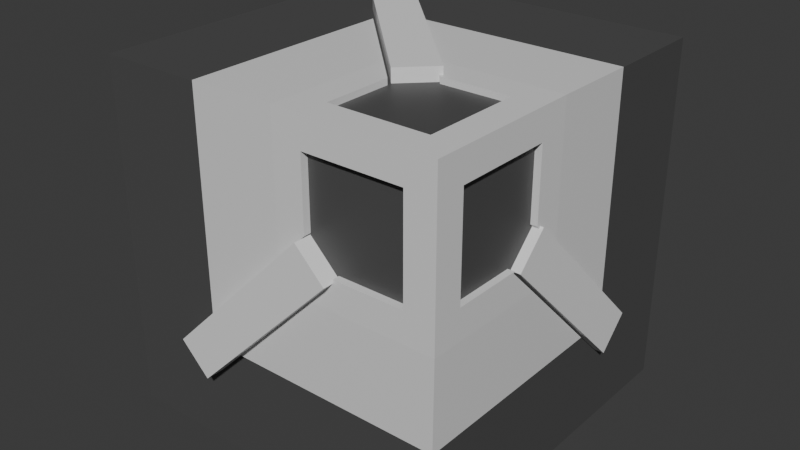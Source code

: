 # Source: unity.blend  (saved by Blender 4.2.66; exported with 4.5.12 LTS)
import bpy
from mathutils import Matrix  # noqa: F401  (used for matrix-valued properties, if any)

bpy.ops.wm.read_factory_settings(use_empty=True)
scene = bpy.context.scene
scene.name = 'Scene'

# ---- collections
col_collection = bpy.data.collections.new('Collection'); scene.collection.children.link(col_collection)

# ---- materials (node trees are filled in below, after node groups)
mat_black = bpy.data.materials.new('black')
mat_white = bpy.data.materials.new('white')

# ---- material node trees
mat_black.use_nodes = True; mat_black.node_tree.nodes.clear()
_N = mat_black.node_tree.nodes; _L = mat_black.node_tree.links
n0 = _N.new('ShaderNodeBsdfPrincipled'); n0.name = 'Principled BSDF'; n0.location = (10, 300)
n0.inputs[0].default_value = (0.07873, 0.07873, 0.07873, 1.0)
n1 = _N.new('ShaderNodeOutputMaterial'); n1.name = 'Material Output'; n1.location = (300, 300)
_L.new(n0.outputs[0], n1.inputs[0])
n1.is_active_output = True
mat_white.use_nodes = True; mat_white.node_tree.nodes.clear()
_N = mat_white.node_tree.nodes; _L = mat_white.node_tree.links
n0 = _N.new('ShaderNodeBsdfPrincipled'); n0.name = 'Principled BSDF'; n0.location = (10, 300)
n1 = _N.new('ShaderNodeOutputMaterial'); n1.name = 'Material Output'; n1.location = (300, 300)
_L.new(n0.outputs[0], n1.inputs[0])
n1.is_active_output = True

# ---- world
world_world = bpy.data.worlds.new('World'); scene.world = world_world
world_world.use_nodes = True; world_world.node_tree.nodes.clear()
_N = world_world.node_tree.nodes; _L = world_world.node_tree.links
n0 = _N.new('ShaderNodeOutputWorld'); n0.name = 'World Output'; n0.location = (300, 300)
n1 = _N.new('ShaderNodeBackground'); n1.name = 'Background'; n1.location = (10, 300)
n1.inputs[0].default_value = (0.05088, 0.05088, 0.05088, 1.0)
_L.new(n1.outputs[0], n0.inputs[0])
n0.is_active_output = True
world_world.color = (0.05088, 0.05088, 0.05088)
world_world.sun_shadow_jitter_overblur = 0.0

# ---- meshes
me_cube_001 = bpy.data.meshes.new('Cube.001')
me_cube_001.from_pydata([(-1.0, -1.0, -1.0), (-1.0, -1.0, 1.0), (-1.0, 1.0, -1.0), (-1.0, 1.0, 1.0), (1.0, -1.0, -1.0), (1.0, -1.0, 1.0), (1.0, 1.0, -1.0), (1.0, 1.0, 1.0)], [], [(0, 1, 3, 2), (2, 3, 7, 6), (6, 7, 5, 4), (4, 5, 1, 0), (2, 6, 4, 0), (7, 3, 1, 5)])
_uv = me_cube_001.uv_layers.new(name='UVMap')
_uv.uv.foreach_set('vector', [0.375, 0.0, 0.625, 0.0, 0.625, 0.25, 0.375, 0.25, 0.375, 0.25, 0.625, 0.25, 0.625, 0.5, 0.375, 0.5, 0.375, 0.5, 0.625, 0.5, 0.625, 0.75, 0.375, 0.75, 0.375, 0.75, 0.625, 0.75, 0.625, 1.0, 0.375, 1.0, 0.125, 0.5, 0.375, 0.5, 0.375, 0.75, 0.125, 0.75, 0.625, 0.5, 0.875, 0.5, 0.875, 0.75, 0.625, 0.75])
me_cube_001.materials.append(mat_black)
me_cube_001.update()
me_cube_002 = bpy.data.meshes.new('Cube.002')
me_cube_002.from_pydata([(-0.2593, -1.0, 1.0), (-1.0, 1.0, -1.0), (-0.2543, -0.7916, -0.03368), (0.6996, 0.2526, -0.03368), (-0.2543, 0.0244, 0.7408), (0.2161, 0.0244, 0.7408), (0.2161, -0.7916, -0.03368), (1.0, -1.0, -0.2593), (1.0, -1.0, 1.0), (-0.01911, -0.7916, -0.2689), (0.6996, 0.01743, -0.2689), (-0.01911, 0.2596, 0.7408), (1.0, 0.2593, 1.0), (-0.9816, -0.9794, 0.9793), (0.9794, 0.9816, 0.9793), (0.9794, -0.9794, -0.9817), (1.0, 0.02287, 0.7636), (1.0, -0.7636, 0.7636), (1.0, -0.7636, -0.02287), (0.7636, -1.0, -0.02287), (0.7636, -1.0, 0.7636), (-0.02287, -1.0, 0.7636), (0.7636, 0.02287, 1.0), (-0.02287, -0.7636, 1.0), (0.7636, -0.7636, 1.0), (-0.02287, 0.02287, -0.1243), (0.7636, -0.7636, -0.1243), (-0.02287, -0.7636, -0.1243), (0.7636, -0.7153, 0.7636), (0.7636, -0.7153, -0.02287), (-0.02287, -0.7153, -0.02287), (-0.02287, -0.7153, 0.7636), (0.8497, 0.02287, 0.7636), (0.8497, -0.7636, -0.02287), (0.8497, -0.7636, 0.7636), (-0.9816, 0.7562, 0.9793), (-1.0, 0.7701, 0.7408), (-1.0, 1.0, 0.7408), (-0.7595, 1.0, 0.7408), (-0.7458, 0.9816, 0.9793), (-0.2593, 0.02941, 1.0), (-0.01911, 0.2596, 1.0), (-0.01883, 0.2593, 1.0), (0.2146, 0.02287, 1.0), (0.2161, 0.0244, 1.0), (-0.2543, 0.0244, 1.0), (-0.02287, -0.207, 1.0), (-0.02287, -0.207, 0.7408), (-0.02287, 0.02287, 0.7408), (0.2146, 0.02287, 0.7408), (0.9794, 0.9816, -0.767), (0.6996, 1.0, -0.7811), (0.6996, 1.0, -1.0), (0.6996, 0.7486, -1.0), (0.9794, 0.7351, -0.9817), (1.0, 0.2593, -0.04038), (1.0, 0.007865, -0.2593), (1.0, 0.01743, -0.2689), (1.0, 0.2526, -0.03368), (1.0, 0.02287, 0.1961), (1.0, -0.207, -0.02287), (1.0, -0.2178, -0.03368), (0.7636, 0.01743, 0.2015), (0.7636, 0.02287, 0.1961), (0.7636, -0.1271, -0.1243), (0.7636, -0.2178, -0.03368), (0.6996, 0.02287, -0.1243), (0.6996, -0.1271, -0.1243), (0.6996, 0.02287, 0.1961), (0.8497, 0.01743, 0.2015), (0.8497, 0.02287, 0.1961), (0.8497, -0.207, -0.02287), (-1.0, -0.7916, -0.7794), (-1.0, -0.7916, -1.0), (-0.9816, -0.9794, -0.7654), (-0.7502, -0.7916, -1.0), (-0.7367, -0.9794, -0.9817), (-0.2593, -1.0, -0.03869), (-0.009548, -1.0, -0.2593), (-0.01911, -1.0, -0.2689), (-0.2543, -1.0, -0.03368), (-0.02287, -1.0, 0.1978), (0.2161, -1.0, -0.03368), (0.2053, -1.0, -0.02287), (-0.02287, -0.7916, -0.02287), (-0.02287, -0.7916, 0.1978), (0.2053, -0.7916, -0.02287)], [], [(36, 37, 1, 73, 72, 74, 13, 35), (38, 39, 14, 50, 51, 52, 1, 37), (53, 54, 15, 76, 75, 73, 1, 52), (77, 0, 13, 74), (35, 13, 0, 40), (42, 12, 14, 39, 41), (50, 14, 12, 55), (56, 7, 15, 54, 57), (76, 15, 7, 78, 79), (55, 12, 16, 59, 58), (12, 8, 17, 16), (8, 7, 18, 17), (60, 18, 7, 56, 61), (7, 8, 20, 19), (8, 0, 21, 20), (81, 21, 0, 77, 80), (7, 19, 83, 82, 78), (44, 43, 22, 12, 42), (40, 0, 23, 46, 45), (0, 8, 24, 23), (8, 12, 22, 24), (17, 18, 33, 34), (30, 31, 21, 81, 85, 84), (65, 64, 26, 24, 22, 63, 62), (67, 66, 25, 27, 26, 64), (47, 46, 23, 27, 25, 48), (68, 63, 22, 43, 49, 48, 25, 66), (23, 24, 26, 27), (29, 28, 31, 30), (19, 29, 30, 84, 86, 83), (20, 21, 31, 28), (19, 20, 28, 29), (69, 70, 32, 34, 33, 71), (71, 33, 18, 60), (16, 17, 34, 32), (59, 16, 32, 70), (47, 4, 45, 46), (39, 38, 11, 41), (42, 41, 11, 5, 44), (43, 44, 5, 49), (48, 49, 5, 11, 4, 47), (37, 36, 4, 11, 38), (40, 45, 4, 36, 35), (70, 69, 62, 63, 68, 3, 58, 59), (53, 10, 57, 54), (64, 65, 61, 56, 57, 10, 67), (71, 60, 61, 65, 62, 69), (66, 67, 10, 3, 68), (53, 52, 51, 3, 10), (55, 58, 3, 51, 50), (80, 2, 85, 81), (79, 9, 75, 76), (82, 6, 9, 79, 78), (6, 82, 83, 86), (2, 9, 6, 86, 84, 85), (2, 72, 73, 75, 9), (72, 2, 80, 77, 74)])
_uv = me_cube_002.uv_layers.new(name='UVMap')
_uv.uv.foreach_set('vector', [0.5926, 0.2213, 0.5926, 0.25, 0.375, 0.25, 0.375, 0.02605, 0.4026, 0.02605, 0.4026, 0.0, 0.625, 0.0, 0.625, 0.2213, 0.5926, 0.2801, 0.625, 0.2801, 0.625, 0.5, 0.4024, 0.5, 0.4024, 0.4625, 0.375, 0.4625, 0.375, 0.25, 0.5926, 0.25, 0.3375, 0.5314, 0.375, 0.5314, 0.375, 0.75, 0.1562, 0.75, 0.1562, 0.724, 0.125, 0.724, 0.125, 0.5, 0.3375, 0.5, 0.4952, 0.9074, 0.625, 0.9074, 0.625, 1.0, 0.4026, 1.0, 0.875, 0.5287, 0.875, 0.75, 0.7824, 0.75, 0.7824, 0.6213, 0.7524, 0.5926, 0.625, 0.5926, 0.625, 0.5, 0.8449, 0.5, 0.7524, 0.5926, 0.4024, 0.5, 0.625, 0.5, 0.625, 0.5926, 0.495, 0.5926, 0.4676, 0.624, 0.4676, 0.75, 0.375, 0.75, 0.375, 0.5314, 0.4664, 0.6228, 0.375, 0.9688, 0.375, 0.75, 0.4676, 0.75, 0.4676, 0.8762, 0.4664, 0.8774, 0.495, 0.5926, 0.625, 0.5926, 0.5954, 0.6221, 0.5245, 0.6221, 0.4958, 0.5934, 0.625, 0.5926, 0.625, 0.75, 0.5954, 0.7204, 0.5954, 0.6221, 0.625, 0.75, 0.4676, 0.75, 0.4971, 0.7204, 0.5954, 0.7204, 0.4971, 0.6509, 0.4971, 0.7204, 0.4676, 0.75, 0.4676, 0.624, 0.4958, 0.6522, 0.4676, 0.75, 0.625, 0.75, 0.5954, 0.7796, 0.4971, 0.7796, 0.625, 0.75, 0.625, 0.9074, 0.5954, 0.8779, 0.5954, 0.7796, 0.5247, 0.8779, 0.5954, 0.8779, 0.625, 0.9074, 0.4952, 0.9074, 0.4958, 0.9068, 0.4676, 0.75, 0.4971, 0.7796, 0.4971, 0.8493, 0.4958, 0.848, 0.4676, 0.8762, 0.723, 0.622, 0.7232, 0.6221, 0.6546, 0.6221, 0.625, 0.5926, 0.7524, 0.5926, 0.7824, 0.6213, 0.7824, 0.75, 0.7529, 0.7204, 0.7529, 0.6509, 0.7818, 0.622, 0.7824, 0.75, 0.625, 0.75, 0.6546, 0.7204, 0.7529, 0.7204, 0.625, 0.75, 0.625, 0.5926, 0.6546, 0.6221, 0.6546, 0.7204, 0.5954, 0.7204, 0.4971, 0.7204, 0.4971, 0.7204, 0.5954, 0.7204, 0.4971, 0.8779, 0.5954, 0.8779, 0.5954, 0.8779, 0.5247, 0.8779, 0.5247, 0.8779, 0.4971, 0.8779, 0.6546, 0.6522, 0.6546, 0.6409, 0.6546, 0.7204, 0.6546, 0.7204, 0.6546, 0.6221, 0.6546, 0.6221, 0.6546, 0.6228, 0.6625, 0.6409, 0.6625, 0.6221, 0.7529, 0.6221, 0.7529, 0.7204, 0.6546, 0.7204, 0.6546, 0.6409, 0.7529, 0.6509, 0.7529, 0.6509, 0.7529, 0.7204, 0.7529, 0.7204, 0.7529, 0.6221, 0.7529, 0.6221, 0.6625, 0.6221, 0.6546, 0.6221, 0.6546, 0.6221, 0.7232, 0.6221, 0.7232, 0.6221, 0.7529, 0.6221, 0.7529, 0.6221, 0.6625, 0.6221, 0.7529, 0.7204, 0.6546, 0.7204, 0.6546, 0.7204, 0.7529, 0.7204, 0.4971, 0.7796, 0.5954, 0.7796, 0.5954, 0.8779, 0.4971, 0.8779, 0.4971, 0.7796, 0.4971, 0.7796, 0.4971, 0.8779, 0.4971, 0.8779, 0.4971, 0.8493, 0.4971, 0.8493, 0.5954, 0.7796, 0.5954, 0.8779, 0.5954, 0.8779, 0.5954, 0.7796, 0.4971, 0.7796, 0.5954, 0.7796, 0.5954, 0.7796, 0.4971, 0.7796, 0.5252, 0.6228, 0.5245, 0.6221, 0.5954, 0.6221, 0.5954, 0.7204, 0.4971, 0.7204, 0.4971, 0.6509, 0.4971, 0.6509, 0.4971, 0.7204, 0.4971, 0.7204, 0.4971, 0.6509, 0.5954, 0.6221, 0.5954, 0.7204, 0.5954, 0.7204, 0.5954, 0.6221, 0.5245, 0.6221, 0.5954, 0.6221, 0.5954, 0.6221, 0.5245, 0.6221, 0.375, 0.003999, 0.375, 0.25, 0.5698, 0.25, 0.5698, 0.003999, 0.5698, 0.5, 0.375, 0.5, 0.375, 0.5, 0.5698, 0.5, 0.5698, 0.5003, 0.5698, 0.5, 0.375, 0.5, 0.375, 0.75, 0.5698, 0.75, 0.5698, 0.7516, 0.5698, 0.75, 0.375, 0.75, 0.375, 0.7516, 0.2472, 0.6238, 0.3734, 0.75, 0.375, 0.75, 0.375, 0.5, 0.125, 0.5, 0.125, 0.746, 0.2472, 0.5, 0.125, 0.5, 0.125, 0.5, 0.375, 0.5, 0.375, 0.5, 0.5698, 0.25, 0.5698, 0.25, 0.375, 0.25, 0.375, 0.25, 0.5698, 0.25, 0.375, 0.005787, 0.375, 0.0, 0.375, 0.0, 0.375, 0.005787, 0.375, 0.005787, 0.375, 0.25, 0.375, 0.25, 0.375, 0.005787, 0.625, 0.5, 0.625, 0.5, 0.625, 0.5, 0.625, 0.5, 0.375, 0.6537, 0.375, 0.75, 0.375, 0.75, 0.375, 0.5102, 0.375, 0.5, 0.375, 0.5, 0.375, 0.6537, 0.4878, 0.7615, 0.6008, 0.7615, 0.6008, 0.75, 0.4231, 0.75, 0.4231, 1.0, 0.4878, 1.0, 0.125, 0.7442, 0.375, 0.6537, 0.125, 0.75, 0.125, 0.5, 0.125, 0.7442, 0.375, 0.5, 0.125, 0.5, 0.125, 0.5, 0.375, 0.5, 0.375, 0.5, 0.375, 0.25, 0.375, 0.25, 0.375, 0.25, 0.375, 0.25, 0.375, 0.25, 0.4684, 0.25, 0.625, 0.25, 0.625, 0.003999, 0.4684, 0.003999, 0.4684, 0.5, 0.625, 0.5, 0.625, 0.5, 0.4684, 0.5, 0.4684, 0.75, 0.625, 0.75, 0.625, 0.5, 0.4684, 0.5, 0.4684, 0.5102, 0.375, 0.75, 0.375, 0.75, 0.375, 0.7615, 0.375, 0.7615, 0.875, 0.5, 0.625, 0.5, 0.625, 0.75, 0.625, 0.7385, 0.629, 0.5, 0.629, 0.5, 0.875, 0.5, 0.875, 0.5, 0.875, 0.5, 0.875, 0.5, 0.625, 0.5, 0.625, 0.25, 0.625, 0.25, 0.4684, 0.25, 0.4684, 0.25, 0.4684, 0.25])
me_cube_002.materials.append(mat_white)
me_cube_002.update()
me_cube_003 = bpy.data.meshes.new('Cube.003')
me_cube_003.from_pydata([(-1.0, -1.0, -1.0), (-1.0, -1.0, 1.0), (-1.0, 1.0, -1.0), (-1.0, 1.0, 1.0), (1.0, -1.0, -1.0), (1.0, -1.0, 1.0), (1.0, 1.0, -1.0), (1.0, 1.0, 1.0), (-1.0, 9.081, 1.0), (-1.0, 9.081, -1.0), (1.0, 9.081, -1.0), (1.0, 9.081, 1.0)], [], [(0, 1, 3, 2), (7, 6, 10, 11), (6, 7, 5, 4), (4, 5, 1, 0), (2, 6, 4, 0), (7, 3, 1, 5), (9, 8, 11, 10), (6, 2, 9, 10), (3, 7, 11, 8), (2, 3, 8, 9)])
_uv = me_cube_003.uv_layers.new(name='UVMap')
_uv.uv.foreach_set('vector', [0.375, 0.0, 0.625, 0.0, 0.625, 0.25, 0.375, 0.25, 0.625, 0.5, 0.375, 0.5, 0.375, 0.5, 0.625, 0.5, 0.375, 0.5, 0.625, 0.5, 0.625, 0.75, 0.375, 0.75, 0.375, 0.75, 0.625, 0.75, 0.625, 1.0, 0.375, 1.0, 0.125, 0.5, 0.375, 0.5, 0.375, 0.75, 0.125, 0.75, 0.625, 0.5, 0.875, 0.5, 0.875, 0.75, 0.625, 0.75, 0.375, 0.25, 0.625, 0.25, 0.625, 0.5, 0.375, 0.5, 0.375, 0.5, 0.125, 0.5, 0.125, 0.5, 0.375, 0.5, 0.875, 0.5, 0.625, 0.5, 0.625, 0.5, 0.875, 0.5, 0.375, 0.25, 0.625, 0.25, 0.625, 0.25, 0.375, 0.25])
me_cube_003.update()
me_cube_004 = bpy.data.meshes.new('Cube.004')
me_cube_004.from_pydata([(-1.0, -1.0, -1.0), (-1.0, -1.0, 1.0), (-1.0, 1.0, -1.0), (-1.0, 1.0, 1.0), (1.0, -1.0, -1.0), (1.0, -1.0, 1.0), (1.0, 1.0, -1.0), (1.0, 1.0, 1.0), (-1.0, 9.081, 1.0), (-1.0, 9.081, -1.0), (1.0, 9.081, -1.0), (1.0, 9.081, 1.0)], [], [(0, 1, 3, 2), (7, 6, 10, 11), (6, 7, 5, 4), (4, 5, 1, 0), (2, 6, 4, 0), (7, 3, 1, 5), (9, 8, 11, 10), (6, 2, 9, 10), (3, 7, 11, 8), (2, 3, 8, 9)])
_uv = me_cube_004.uv_layers.new(name='UVMap')
_uv.uv.foreach_set('vector', [0.375, 0.0, 0.625, 0.0, 0.625, 0.25, 0.375, 0.25, 0.625, 0.5, 0.375, 0.5, 0.375, 0.5, 0.625, 0.5, 0.375, 0.5, 0.625, 0.5, 0.625, 0.75, 0.375, 0.75, 0.375, 0.75, 0.625, 0.75, 0.625, 1.0, 0.375, 1.0, 0.125, 0.5, 0.375, 0.5, 0.375, 0.75, 0.125, 0.75, 0.625, 0.5, 0.875, 0.5, 0.875, 0.75, 0.625, 0.75, 0.375, 0.25, 0.625, 0.25, 0.625, 0.5, 0.375, 0.5, 0.375, 0.5, 0.125, 0.5, 0.125, 0.5, 0.375, 0.5, 0.875, 0.5, 0.625, 0.5, 0.625, 0.5, 0.875, 0.5, 0.375, 0.25, 0.625, 0.25, 0.625, 0.25, 0.375, 0.25])
me_cube_004.update()
me_cube_005 = bpy.data.meshes.new('Cube.005')
me_cube_005.from_pydata([(-1.0, -1.0, -1.0), (-1.0, -1.0, 1.0), (-1.0, 1.0, -1.0), (-1.0, 1.0, 1.0), (1.0, -1.0, -1.0), (1.0, -1.0, 1.0), (1.0, 1.0, -1.0), (1.0, 1.0, 1.0), (-1.0, 9.081, 1.0), (-1.0, 9.081, -1.0), (1.0, 9.081, -1.0), (1.0, 9.081, 1.0)], [], [(0, 1, 3, 2), (7, 6, 10, 11), (6, 7, 5, 4), (4, 5, 1, 0), (2, 6, 4, 0), (7, 3, 1, 5), (9, 8, 11, 10), (6, 2, 9, 10), (3, 7, 11, 8), (2, 3, 8, 9)])
_uv = me_cube_005.uv_layers.new(name='UVMap')
_uv.uv.foreach_set('vector', [0.375, 0.0, 0.625, 0.0, 0.625, 0.25, 0.375, 0.25, 0.625, 0.5, 0.375, 0.5, 0.375, 0.5, 0.625, 0.5, 0.375, 0.5, 0.625, 0.5, 0.625, 0.75, 0.375, 0.75, 0.375, 0.75, 0.625, 0.75, 0.625, 1.0, 0.375, 1.0, 0.125, 0.5, 0.375, 0.5, 0.375, 0.75, 0.125, 0.75, 0.625, 0.5, 0.875, 0.5, 0.875, 0.75, 0.625, 0.75, 0.375, 0.25, 0.625, 0.25, 0.625, 0.5, 0.375, 0.5, 0.375, 0.5, 0.125, 0.5, 0.125, 0.5, 0.375, 0.5, 0.875, 0.5, 0.625, 0.5, 0.625, 0.5, 0.875, 0.5, 0.375, 0.25, 0.625, 0.25, 0.625, 0.25, 0.375, 0.25])
me_cube_005.update()

# ---- objects
ob_inner_black = bpy.data.objects.new('inner_black', me_cube_001)
ob_outer_white = bpy.data.objects.new('outer_white', me_cube_002)
ob_cube_002 = bpy.data.objects.new('Cube.002', me_cube_003)
ob_cube_003 = bpy.data.objects.new('Cube.003', me_cube_004)
ob_cube_004 = bpy.data.objects.new('Cube.004', me_cube_005)

# ---- transforms, parenting, visibility, modifiers, constraints
ob_inner_black.location = (0.06321, -0.06693, 0.06693)
ob_inner_black.scale = (0.9241, 0.9241, 0.9241)
ob_outer_white.location = (0.368, -0.3753, 0.3683)
ob_outer_white.scale = (0.654, 0.654, 0.654)
ob_cube_002.location = (0.3506, -0.3323, 0.9516)
ob_cube_002.rotation_euler = (0.0, -0.0, 0.7854)
ob_cube_002.scale = (0.1088, 0.1088, 0.1088)
ob_cube_003.location = (0.3506, -0.9748, 0.3364)
ob_cube_003.rotation_euler = (4.712, 0.7854, 1.192e-08)
ob_cube_003.scale = (0.1088, 0.1088, 0.1088)
ob_cube_004.location = (0.9294, -0.3369, 0.3364)
ob_cube_004.rotation_euler = (4.712, 0.7854, 4.712)
ob_cube_004.scale = (0.1088, 0.1088, 0.1088)

# ---- collection membership
col_collection.objects.link(ob_inner_black)
col_collection.objects.link(ob_outer_white)
col_collection.objects.link(ob_cube_002)
col_collection.objects.link(ob_cube_003)
col_collection.objects.link(ob_cube_004)

# ---- scene / render settings (as saved in the file)
scene.frame_start = 1; scene.frame_end = 250; scene.frame_set(1)
scene.render.engine = 'BLENDER_EEVEE_NEXT'
bpy.context.view_layer.update()

# ---- added for rendering (the .blend has no active camera and no usable light): camera, sun
cam_auto = bpy.data.cameras.new('AutoCamera')
cam_auto.lens = 50.0
cam_auto.sensor_width = 36.0
cam_auto.clip_end = 1000.0
ob_auto_camera = bpy.data.objects.new('AutoCamera', cam_auto)
scene.collection.objects.link(ob_auto_camera)
ob_auto_camera.location = (3.16417, -3.80381, 2.56204)
ob_auto_camera.rotation_euler = (1.09748, -7.21219e-08, 0.694738)
scene.camera = ob_auto_camera
light_auto_sun = bpy.data.lights.new('AutoSun', 'SUN')
light_auto_sun.energy = 3.0
light_auto_sun.angle = 0.0523599
ob_auto_sun = bpy.data.objects.new('AutoSun', light_auto_sun)
scene.collection.objects.link(ob_auto_sun)
ob_auto_sun.rotation_euler = (0.872665, 0.174533, 0.523599)
bpy.context.view_layer.update()
